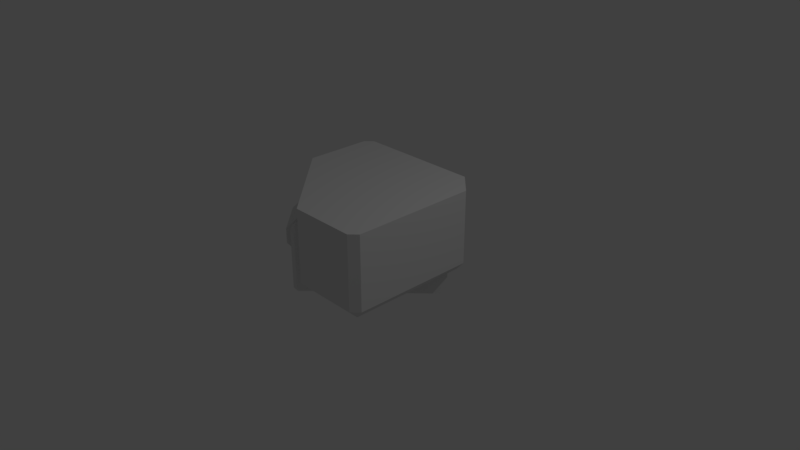 # Source: CornerLight.blend  (saved by Blender 2.79.0; exported with 4.5.12 LTS)
import bpy
from mathutils import Matrix  # noqa: F401  (used for matrix-valued properties, if any)

bpy.ops.wm.read_factory_settings(use_empty=True)
scene = bpy.context.scene
scene.name = 'Scene'

# ---- collections
col_collection_1 = bpy.data.collections.new('Collection 1'); scene.collection.children.link(col_collection_1)

# ---- materials (node trees are filled in below, after node groups)
mat_housing = bpy.data.materials.new('Housing')
mat_housing.alpha_threshold = 0.0
mat_housing.use_transparent_shadow = False
mat_housing.roughness = 0.5
mat_housing.line_color = (0.0, 0.0, 0.0, 1.0)
mat_glowybit = bpy.data.materials.new('GlowyBit')
mat_glowybit.alpha_threshold = 0.0
mat_glowybit.use_transparent_shadow = False
mat_glowybit.roughness = 0.5
mat_mountingbits = bpy.data.materials.new('MountingBits')
mat_mountingbits.alpha_threshold = 0.0
mat_mountingbits.use_transparent_shadow = False
mat_mountingbits.roughness = 0.5

# ---- material node trees

# ---- world
world_world = bpy.data.worlds.new('World'); scene.world = world_world
world_world.color = (0.05088, 0.05088, 0.05088)
world_world.use_sun_shadow = False
world_world.sun_shadow_jitter_overblur = 0.0
world_world.cycles.sampling_method = 'MANUAL'

# ---- cameras
cam_camera = bpy.data.cameras.new('Camera')
cam_camera.clip_end = 100.0
cam_camera.lens = 35.0
cam_camera.sensor_width = 32.0
cam_camera.sensor_height = 18.0
cam_camera.ortho_scale = 7.314
cam_camera.dof.focus_distance = 0.0
cam_camera.dof.aperture_fstop = 128.0

# ---- lights
light_lamp = bpy.data.lights.new('Lamp', 'POINT')
light_lamp.transmission_factor = 0.0
light_lamp.cutoff_distance = 30.0
light_lamp.energy = 100.0
light_lamp.shadow_buffer_clip_start = 1.001
light_lamp.shadow_soft_size = 0.1
light_lamp.shadow_maximum_resolution = 0.006
light_lamp.use_absolute_resolution = True

# ---- meshes
me_cube = bpy.data.meshes.new('Cube')
me_cube.from_pydata([(1.0, -5.96e-08, 1.0), (-1.1, 2.98e-07, 1.0), (1.788e-07, 1.0, 1.0), (0.0, -1.1, 1.0), (-1.192e-07, -1.788e-07, -0.2), (5.96e-08, 1.192e-07, 1.0), (-1.1, 0.9, 1.0), (-1.0, 1.0, 1.0), (0.7, 1.0, 1.0), (1.0, 0.7, 1.0), (1.0, -1.0, 1.0), (0.9, -1.1, 1.0), (0.8, -4.768e-07, -0.2), (1.0, -4.841e-07, 7.451e-09), (-0.9, 1.192e-07, -0.2), (-1.1, 1.919e-07, 7.451e-09), (1.9e-07, 0.8, -0.2), (2.319e-07, 1.0, 7.451e-09), (-4.776e-07, -1.1, 7.451e-09), (-4.796e-07, -0.9, -0.2), (-0.9, 0.8, -0.2), (-1.0, 1.0, 7.451e-09), (-1.1, 0.9, 7.451e-09), (0.8, 0.8, -0.2), (1.0, 0.7, 7.451e-09), (0.7, 1.0, 7.451e-09), (0.8, -0.9, -0.2), (0.9, -1.1, 7.451e-09), (1.0, -1.0, 7.451e-09), (-0.3354, 0.3718, 0.55), (-0.2646, 0.3718, 0.6), (0.3718, -0.3354, 0.55), (0.3718, -0.2646, 0.6), (-0.9571, -0.25, 0.55), (-0.9364, -0.3, 0.6), (-0.9718, -0.2646, 0.5293), (-0.9718, -0.3354, 0.55), (-0.9718, -0.2646, -0.2293), (-0.9718, -0.3354, -0.25), (-0.9571, -0.25, -0.25), (-0.9364, -0.3, -0.3), (-0.35, 0.3571, -0.25), (-0.3, 0.3364, -0.3), (-0.3354, 0.3718, -0.2293), (-0.2646, 0.3718, -0.25), (-0.2646, -0.9718, 0.5293), (-0.3354, -0.9718, 0.55), (-0.25, -0.9571, 0.55), (-0.3, -0.9364, 0.6), (-0.25, -0.9571, -0.25), (-0.3, -0.9364, -0.3), (-0.2646, -0.9718, -0.2293), (-0.3354, -0.9718, -0.25), (0.3718, -0.3354, -0.2293), (0.3718, -0.2646, -0.25), (0.3571, -0.35, -0.25), (0.3364, -0.3, -0.3), (0.495, 0.9192, 0.7), (0.495, 0.9192, 0.2), (0.9192, 0.495, 0.7), (0.9192, 0.495, 0.2), (-0.7778, -0.3536, 0.7), (-0.9192, -0.495, 0.5), (-0.495, -0.9192, 0.5), (-0.3536, -0.7778, 0.7), (-0.9192, -0.495, 0.3), (-0.8485, -0.4243, 0.2), (-0.4243, -0.8485, 0.2), (-0.495, -0.9192, 0.3), (-0.6364, -0.2121, 0.1), (0.495, 0.9192, 0.1), (-0.2121, -0.6364, 0.1), (0.9192, 0.495, 0.1), (-0.6364, -0.2121, -0.3), (-0.5657, -0.1414, -0.4), (-0.1414, -0.5657, -0.4), (-0.2121, -0.6364, -0.3), (0.4243, 0.8485, -0.4), (0.495, 0.9192, -0.3), (0.9192, 0.495, -0.3), (0.8485, 0.4243, -0.4)], [], [(16, 4, 14, 20), (6, 7, 21, 22), (5, 1, 3), (11, 3, 18, 27), (1, 6, 22, 15), (3, 1, 15, 18), (8, 2, 5, 0, 9), (25, 17, 2, 8), (14, 4, 19), (12, 26, 19, 4), (23, 12, 4, 16), (9, 0, 13, 24), (25, 24, 23), (2, 7, 6, 1, 5), (10, 11, 27, 28), (17, 21, 7, 2), (0, 5, 3, 11, 10), (19, 18, 15, 14), (20, 22, 21), (14, 15, 22, 20), (20, 21, 17, 16), (16, 17, 25, 23), (23, 24, 13, 12), (26, 28, 27), (12, 13, 28, 26), (26, 27, 18, 19), (0, 10, 28, 13), (8, 9, 24, 25), (50, 52, 38, 40), (34, 36, 46, 48), (42, 44, 54, 56), (30, 32, 54, 44), (31, 47, 45, 51, 49, 55, 53), (46, 36, 38, 52), (56, 50, 40, 42), (33, 29, 43, 41, 39, 37, 35), (43, 44, 42, 41), (55, 56, 54, 53), (35, 36, 34, 33), (47, 48, 46, 45), (51, 52, 50, 49), (39, 40, 38, 37), (33, 34, 30, 29), (31, 32, 48, 47), (36, 35, 37, 38), (40, 39, 41, 42), (44, 43, 29, 30), (45, 46, 52, 51), (49, 50, 56, 55), (53, 54, 32, 31), (30, 34, 48, 32), (61, 57, 58, 66, 65, 62), (57, 59, 60, 58), (59, 64, 63, 68, 67, 60), (63, 62, 65, 68), (61, 62, 63, 64), (57, 61, 64, 59), (67, 68, 65, 66), (60, 67, 66, 58), (72, 71, 76, 75, 80, 79), (80, 75, 74, 77), (70, 72, 79, 78), (70, 69, 71, 72), (75, 76, 73, 74), (71, 69, 73, 76), (77, 78, 79, 80), (69, 70, 78, 77, 74, 73)])
me_cube.polygons.foreach_set('material_index', [0, 0, 0, 0, 0, 0, 0, 0, 0, 0, 0, 0, 0, 0, 0, 0, 0, 0, 0, 0, 0, 0, 0, 0, 0, 0, 0, 0, 1, 1, 1, 1, 1, 1, 1, 1, 1, 1, 1, 1, 1, 1, 1, 1, 1, 1, 1, 1, 1, 1, 1, 2, 2, 2, 2, 2, 2, 2, 2, 2, 2, 2, 2, 2, 2, 2, 2])
_uv = me_cube.uv_layers.new(name='UVMap')
_uv.uv.foreach_set('vector', [0.5, 0.9333, 0.5, 0.6667, 0.275, 0.6667, 0.275, 0.9333, 0.725, 0.3333, 0.75, 0.3333, 0.75, 0.6667, 0.725, 0.6667, 0.5, 0.6667, 0.225, 0.6667, 0.5, 0.3, 0.725, 0.3333, 0.5, 0.3333, 0.5, 0.6667, 0.725, 0.6667, 0.5, 0.3333, 0.725, 0.3333, 0.725, 0.6667, 0.5, 0.6667, 0.725, 0.3333, 1.0, 0.3333, 1.0, 0.6667, 0.725, 0.6667, 0.675, 0.3333, 0.5, 0.3333, 0.5, 3.974e-08, 0.75, 0.0, 0.75, 0.2333, 0.675, 0.6667, 0.5, 0.6667, 0.5, 0.3333, 0.675, 0.3333, 0.275, 0.6667, 0.5, 0.6667, 0.5, 0.3667, 0.7, 0.6667, 0.7, 0.3667, 0.5, 0.3667, 0.5, 0.6667, 0.7, 0.9333, 0.7, 0.6667, 0.5, 0.6667, 0.5, 0.9333, 0.675, 0.3333, 0.5, 0.3333, 0.5, 0.6667, 0.675, 0.6667, 0.675, 0.6667, 0.75, 0.6667, 0.7, 0.7333, 0.5, 0.3333, 0.25, 0.3333, 0.225, 0.3, 0.225, 7.947e-08, 0.5, 3.974e-08, 0.25, 0.3333, 0.225, 0.3333, 0.225, 0.6667, 0.25, 0.6667, 0.5, 0.6667, 0.25, 0.6667, 0.25, 0.3333, 0.5, 0.3333, 0.25, 0.6667, 0.0, 0.6667, 0.0, 0.3, 0.225, 0.3, 0.25, 0.3333, 0.5, 0.3667, 0.5, 0.3, 0.225, 0.6667, 0.275, 0.6667, 0.275, 0.9333, 0.225, 0.9667, 0.25, 1.0, 0.275, 0.6667, 0.225, 0.6667, 0.225, 0.9667, 0.275, 0.9333, 0.275, 0.7333, 0.25, 0.6667, 0.5, 0.6667, 0.5, 0.7333, 0.5, 0.7333, 0.5, 0.6667, 0.675, 0.6667, 0.7, 0.7333, 0.7, 0.9333, 0.75, 0.9, 0.75, 0.6667, 0.7, 0.6667, 0.7, 0.3667, 0.75, 0.3333, 0.725, 0.3, 0.5, 0.7333, 0.5, 0.6667, 0.25, 0.6667, 0.275, 0.7333, 0.7, 0.3667, 0.725, 0.3, 0.5, 0.3, 0.5, 0.3667, 0.5, 0.3333, 0.25, 0.3333, 0.25, 0.6667, 0.5, 0.6667, 0.675, 0.3333, 0.75, 0.3333, 0.75, 0.6667, 0.675, 0.6667, 0.425, 0.3545, 0.4162, 0.3427, 0.2571, 0.5549, 0.2659, 0.5667, 0.2659, 0.5667, 0.2571, 0.5549, 0.4162, 0.3427, 0.425, 0.3545, 0.425, 0.7788, 0.4338, 0.7906, 0.5929, 0.5785, 0.5841, 0.5667, 0.4338, 0.4667, 0.5929, 0.4667, 0.5929, 0.75, 0.4338, 0.75, 0.4162, 0.4833, 0.2607, 0.4833, 0.2571, 0.4902, 0.2571, 0.7431, 0.2607, 0.75, 0.4125, 0.75, 0.4162, 0.7431, 0.4162, 0.4833, 0.2571, 0.4833, 0.2571, 0.75, 0.4162, 0.75, 0.5841, 0.5667, 0.425, 0.3545, 0.2659, 0.5667, 0.425, 0.7788, 0.2607, 0.4833, 0.4162, 0.4833, 0.4162, 0.7431, 0.4125, 0.75, 0.2607, 0.75, 0.2571, 0.7431, 0.2571, 0.4902, 0.4162, 0.7431, 0.4338, 0.75, 0.425, 0.7667, 0.4125, 0.75, 0.4125, 0.75, 0.425, 0.7667, 0.4338, 0.75, 0.4162, 0.7431, 0.4338, 0.4902, 0.4162, 0.4833, 0.425, 0.4667, 0.4375, 0.4833, 0.4375, 0.4833, 0.425, 0.4667, 0.4162, 0.4833, 0.4338, 0.4902, 0.4338, 0.7431, 0.4162, 0.75, 0.425, 0.7667, 0.4375, 0.75, 0.4375, 0.75, 0.425, 0.7667, 0.4162, 0.75, 0.4338, 0.7431, 0.2607, 0.5833, 0.2659, 0.5667, 0.4338, 0.7906, 0.4162, 0.7906, 0.5929, 0.5549, 0.5929, 0.5785, 0.425, 0.3545, 0.4375, 0.3476, 0.4162, 0.4833, 0.4338, 0.4902, 0.4338, 0.7431, 0.4162, 0.75, 0.2659, 0.5667, 0.2607, 0.5833, 0.4125, 0.7857, 0.425, 0.7788, 0.4338, 0.75, 0.4162, 0.7431, 0.4162, 0.4833, 0.4338, 0.4667, 0.4338, 0.4902, 0.4162, 0.4833, 0.4162, 0.75, 0.4338, 0.7431, 0.4375, 0.3476, 0.425, 0.3545, 0.5841, 0.5667, 0.5893, 0.55, 0.4162, 0.7431, 0.4338, 0.75, 0.4338, 0.4667, 0.4162, 0.4833, 0.4338, 0.7906, 0.2659, 0.5667, 0.425, 0.3545, 0.5929, 0.5785, 0.4116, 0.4333, 0.7298, 0.4333, 0.7298, 0.6, 0.3939, 0.6, 0.3763, 0.5667, 0.3763, 0.5, 0.6237, 0.4333, 0.7298, 0.4333, 0.7298, 0.6, 0.6237, 0.6, 0.6237, 0.4333, 0.3055, 0.4333, 0.2702, 0.5, 0.2702, 0.5667, 0.2879, 0.6, 0.6237, 0.6, 0.3763, 0.5, 0.2702, 0.5, 0.2702, 0.5667, 0.3763, 0.5667, 0.3055, 0.5488, 0.2702, 0.5017, 0.3763, 0.3603, 0.4116, 0.4074, 0.6237, 0.9731, 0.3055, 0.5488, 0.4116, 0.4074, 0.7298, 0.8317, 0.3939, 0.3838, 0.3763, 0.3603, 0.2702, 0.5017, 0.2879, 0.5252, 0.7298, 0.8317, 0.3939, 0.3838, 0.2879, 0.5252, 0.6237, 0.9731, 0.6237, 0.6333, 0.3409, 0.6333, 0.3409, 0.7667, 0.3586, 0.8, 0.6061, 0.8, 0.6237, 0.7667, 0.7121, 0.8081, 0.4646, 0.4781, 0.3586, 0.6195, 0.6061, 0.9495, 0.6237, 0.6333, 0.7298, 0.6333, 0.7298, 0.7667, 0.6237, 0.7667, 0.6237, 0.9731, 0.3409, 0.596, 0.447, 0.4545, 0.7298, 0.8317, 0.4646, 0.4781, 0.447, 0.4545, 0.3409, 0.596, 0.3586, 0.6195, 0.447, 0.6333, 0.3409, 0.6333, 0.3409, 0.7667, 0.447, 0.7667, 0.6061, 0.9495, 0.6237, 0.9731, 0.7298, 0.8317, 0.7121, 0.8081, 0.447, 0.6333, 0.7298, 0.6333, 0.7298, 0.7667, 0.7121, 0.8, 0.4646, 0.8, 0.447, 0.7667])
me_cube.materials.append(mat_housing)
me_cube.materials.append(mat_glowybit)
me_cube.materials.append(mat_mountingbits)
me_cube.use_remesh_preserve_volume = False
me_cube.use_remesh_preserve_attributes = False
me_cube.use_mirror_vertex_groups = False
me_cube.update()

# ---- objects
ob_cube = bpy.data.objects.new('Cube', me_cube)
ob_lamp = bpy.data.objects.new('Lamp', light_lamp)
ob_camera = bpy.data.objects.new('Camera', cam_camera)

# ---- transforms, parenting, visibility, modifiers, constraints
ob_cube.location = (0.0, 0.0, 0.0)
ob_cube.lock_rotations_4d = False
ob_cube.empty_display_type = 'ARROWS'
ob_cube.lineart.crease_threshold = 0.0
ob_lamp.location = (4.076, 1.005, 5.904)
ob_lamp.rotation_euler = (0.6503, 0.05522, 1.866)
ob_lamp.lock_rotations_4d = False
ob_lamp.empty_display_type = 'ARROWS'
ob_lamp.color = (0.0, 0.0, 0.0, 0.0)
ob_lamp.lineart.crease_threshold = 0.0
ob_camera.location = (7.481, -6.508, 5.344)
ob_camera.rotation_euler = (1.109, 0.0, 0.8149)
ob_camera.lock_rotations_4d = False
ob_camera.empty_display_type = 'ARROWS'
ob_camera.color = (0.0, 0.0, 0.0, 0.0)
ob_camera.display_type = 'WIRE'
ob_camera.lineart.crease_threshold = 0.0

# ---- collection membership
col_collection_1.objects.link(ob_cube)
col_collection_1.objects.link(ob_lamp)
col_collection_1.objects.link(ob_camera)

# ---- scene / render settings (as saved in the file)
scene.camera = ob_camera
scene.frame_start = 1; scene.frame_end = 250; scene.frame_set(1)
scene.render.engine = 'BLENDER_EEVEE_NEXT'
scene.render.resolution_percentage = 50
scene.render.dither_intensity = 0.0
scene.cycles.use_denoising = False
scene.cycles.samples = 128
scene.cycles.sampling_pattern = 'TABULATED_SOBOL'
scene.cycles.use_adaptive_sampling = False
scene.cycles.use_light_tree = False
scene.cycles.blur_glossy = 0.0
scene.cycles.sample_clamp_indirect = 0.0
scene.view_settings.view_transform = 'Standard'
bpy.context.view_layer.update()

